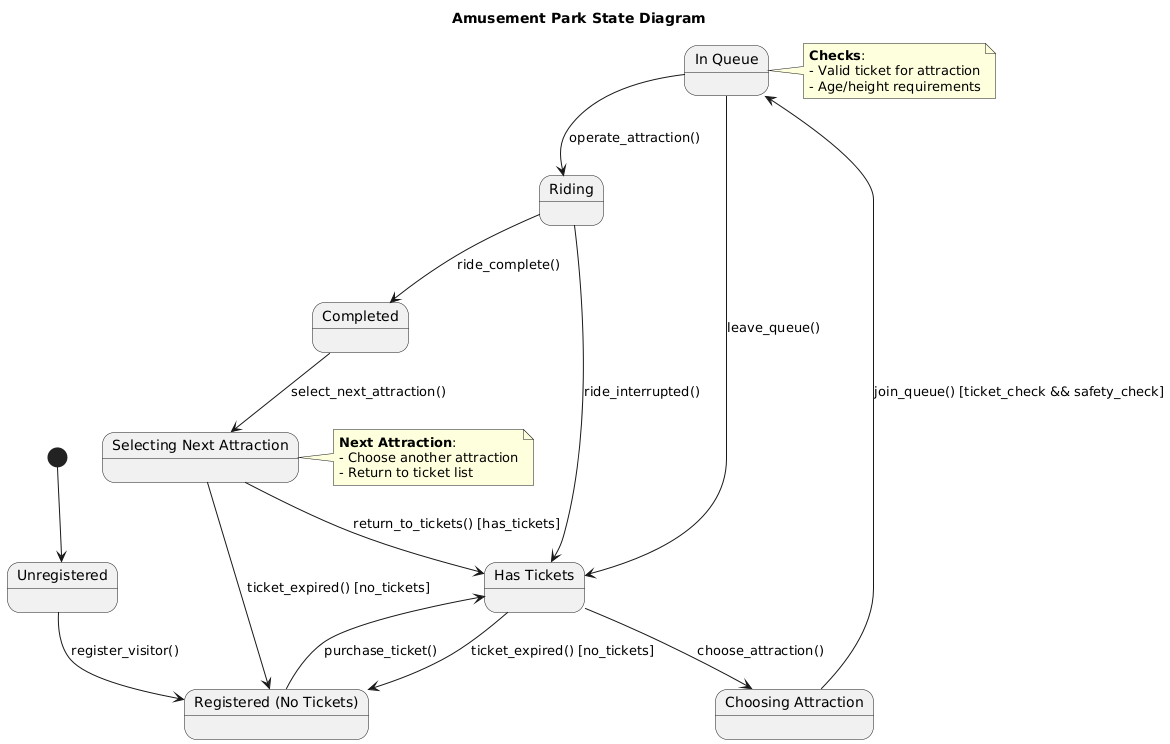

The diagram above was rendered by PlantUML. Its source (embedded in the PNG):
@startuml
title Amusement Park State Diagram

state "Unregistered" as unreg
state "Registered (No Tickets)" as reg_no_tickets
state "Has Tickets" as has_tickets
state "Choosing Attraction" as choosing
state "In Queue" as in_queue
state "Riding" as riding
state "Completed" as completed
state "Selecting Next Attraction" as selecting_next

[*] --> unreg
unreg --> reg_no_tickets : register_visitor()
reg_no_tickets --> has_tickets : purchase_ticket()
has_tickets --> choosing : choose_attraction()
choosing --> in_queue : join_queue() [ticket_check && safety_check]
in_queue --> riding : operate_attraction()
riding --> completed : ride_complete()
completed --> selecting_next : select_next_attraction()
selecting_next --> has_tickets : return_to_tickets() [has_tickets]
selecting_next --> reg_no_tickets : ticket_expired() [no_tickets]

has_tickets --> reg_no_tickets : ticket_expired() [no_tickets]
in_queue --> has_tickets : leave_queue()
riding --> has_tickets : ride_interrupted()

note right of in_queue
**Checks**:
- Valid ticket for attraction
- Age/height requirements
end note

note right of selecting_next
**Next Attraction**:
- Choose another attraction
- Return to ticket list
end note
@enduml